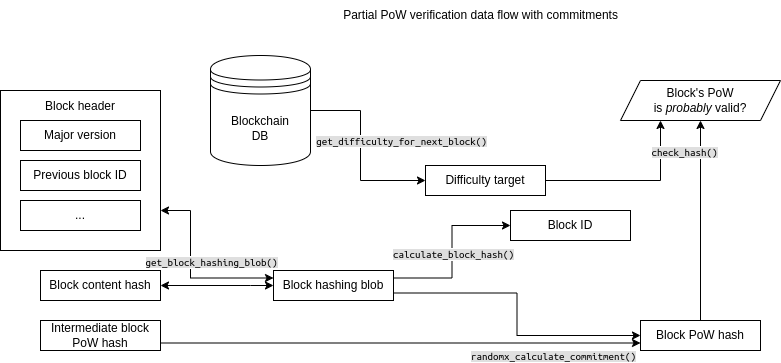

The diagram above was exported from draw.io. Its source (the exported page's mxGraphModel, read from the mxfile embedded in the PNG):
<mxGraphModel dx="1050" dy="-1566" grid="1" gridSize="10" guides="1" tooltips="1" connect="1" arrows="1" fold="1" page="1" pageScale="1" pageWidth="850" pageHeight="1100" math="0" shadow="0">
  <root>
    <mxCell id="0" />
    <mxCell id="1" parent="0" />
    <mxCell id="tPDJZSs_CaCVLx_g1Z3o-1" style="edgeStyle=orthogonalEdgeStyle;rounded=0;orthogonalLoop=1;jettySize=auto;html=1;exitX=1;exitY=0.5;exitDx=0;exitDy=0;entryX=0;entryY=0.5;entryDx=0;entryDy=0;startArrow=classic;startFill=1;" edge="1" parent="1" source="tPDJZSs_CaCVLx_g1Z3o-2" target="tPDJZSs_CaCVLx_g1Z3o-6">
      <mxGeometry relative="1" as="geometry">
        <Array as="points">
          <mxPoint x="330" y="2515" />
          <mxPoint x="330" y="2515" />
        </Array>
      </mxGeometry>
    </mxCell>
    <mxCell id="tPDJZSs_CaCVLx_g1Z3o-2" value="Block content hash" style="rounded=0;whiteSpace=wrap;html=1;" vertex="1" parent="1">
      <mxGeometry x="120" y="2500" width="120" height="30" as="geometry" />
    </mxCell>
    <mxCell id="tPDJZSs_CaCVLx_g1Z3o-3" style="edgeStyle=orthogonalEdgeStyle;rounded=0;orthogonalLoop=1;jettySize=auto;html=1;exitX=1;exitY=0.25;exitDx=0;exitDy=0;entryX=0;entryY=0.5;entryDx=0;entryDy=0;" edge="1" parent="1" source="tPDJZSs_CaCVLx_g1Z3o-6" target="tPDJZSs_CaCVLx_g1Z3o-7">
      <mxGeometry relative="1" as="geometry" />
    </mxCell>
    <mxCell id="tPDJZSs_CaCVLx_g1Z3o-4" value="&lt;span style=&quot;font-family: &amp;quot;Ubuntu Mono&amp;quot;; background-color: rgb(223, 223, 223);&quot;&gt;calculate_block_hash()&lt;/span&gt;" style="edgeLabel;html=1;align=center;verticalAlign=middle;resizable=0;points=[];" vertex="1" connectable="0" parent="tPDJZSs_CaCVLx_g1Z3o-3">
      <mxGeometry x="-0.0514" y="-1" relative="1" as="geometry">
        <mxPoint y="-3" as="offset" />
      </mxGeometry>
    </mxCell>
    <mxCell id="tPDJZSs_CaCVLx_g1Z3o-5" style="edgeStyle=orthogonalEdgeStyle;rounded=0;orthogonalLoop=1;jettySize=auto;html=1;exitX=1;exitY=0.75;exitDx=0;exitDy=0;entryX=0;entryY=0.5;entryDx=0;entryDy=0;" edge="1" parent="1" source="tPDJZSs_CaCVLx_g1Z3o-6" target="tPDJZSs_CaCVLx_g1Z3o-26">
      <mxGeometry relative="1" as="geometry" />
    </mxCell>
    <mxCell id="tPDJZSs_CaCVLx_g1Z3o-6" value="Block hashing blob" style="rounded=0;whiteSpace=wrap;html=1;" vertex="1" parent="1">
      <mxGeometry x="353" y="2500" width="120" height="30" as="geometry" />
    </mxCell>
    <mxCell id="tPDJZSs_CaCVLx_g1Z3o-7" value="Block ID" style="rounded=0;whiteSpace=wrap;html=1;" vertex="1" parent="1">
      <mxGeometry x="590" y="2440" width="120" height="30" as="geometry" />
    </mxCell>
    <mxCell id="tPDJZSs_CaCVLx_g1Z3o-8" style="edgeStyle=orthogonalEdgeStyle;rounded=0;orthogonalLoop=1;jettySize=auto;html=1;exitX=1;exitY=0.5;exitDx=0;exitDy=0;entryX=0;entryY=0.5;entryDx=0;entryDy=0;" edge="1" parent="1" source="tPDJZSs_CaCVLx_g1Z3o-10" target="tPDJZSs_CaCVLx_g1Z3o-18">
      <mxGeometry relative="1" as="geometry">
        <Array as="points">
          <mxPoint x="440" y="2340" />
          <mxPoint x="440" y="2410" />
        </Array>
      </mxGeometry>
    </mxCell>
    <mxCell id="tPDJZSs_CaCVLx_g1Z3o-9" value="&lt;span style=&quot;font-family: &amp;quot;Ubuntu Mono&amp;quot;; background-color: rgb(223, 223, 223);&quot;&gt;get_difficulty_for_next_block()&lt;/span&gt;" style="edgeLabel;html=1;align=center;verticalAlign=middle;resizable=0;points=[];" vertex="1" connectable="0" parent="tPDJZSs_CaCVLx_g1Z3o-8">
      <mxGeometry x="0.5634" y="2" relative="1" as="geometry">
        <mxPoint x="15" y="-38" as="offset" />
      </mxGeometry>
    </mxCell>
    <mxCell id="tPDJZSs_CaCVLx_g1Z3o-10" value="Blockchain&lt;div&gt;DB&lt;/div&gt;" style="shape=datastore;whiteSpace=wrap;html=1;" vertex="1" parent="1">
      <mxGeometry x="290" y="2285" width="100" height="110" as="geometry" />
    </mxCell>
    <mxCell id="tPDJZSs_CaCVLx_g1Z3o-11" style="edgeStyle=orthogonalEdgeStyle;rounded=0;orthogonalLoop=1;jettySize=auto;html=1;exitX=1;exitY=0.75;exitDx=0;exitDy=0;entryX=0;entryY=0.75;entryDx=0;entryDy=0;" edge="1" parent="1" source="tPDJZSs_CaCVLx_g1Z3o-13" target="tPDJZSs_CaCVLx_g1Z3o-26">
      <mxGeometry relative="1" as="geometry" />
    </mxCell>
    <mxCell id="tPDJZSs_CaCVLx_g1Z3o-12" value="&lt;span style=&quot;font-family: &amp;quot;Ubuntu Mono&amp;quot;; background-color: rgb(223, 223, 223);&quot;&gt;randomx_calculate_commitment()&lt;/span&gt;" style="edgeLabel;html=1;align=center;verticalAlign=middle;resizable=0;points=[];" vertex="1" connectable="0" parent="tPDJZSs_CaCVLx_g1Z3o-11">
      <mxGeometry x="0.6786" relative="1" as="geometry">
        <mxPoint x="-11" y="13" as="offset" />
      </mxGeometry>
    </mxCell>
    <mxCell id="tPDJZSs_CaCVLx_g1Z3o-13" value="Intermediate block PoW hash" style="rounded=0;whiteSpace=wrap;html=1;" vertex="1" parent="1">
      <mxGeometry x="120" y="2550" width="120" height="30" as="geometry" />
    </mxCell>
    <mxCell id="tPDJZSs_CaCVLx_g1Z3o-14" style="edgeStyle=orthogonalEdgeStyle;rounded=0;orthogonalLoop=1;jettySize=auto;html=1;exitX=1;exitY=0.75;exitDx=0;exitDy=0;entryX=0;entryY=0.25;entryDx=0;entryDy=0;startArrow=classic;startFill=1;" edge="1" parent="1" source="tPDJZSs_CaCVLx_g1Z3o-16" target="tPDJZSs_CaCVLx_g1Z3o-6">
      <mxGeometry relative="1" as="geometry">
        <Array as="points">
          <mxPoint x="270" y="2440" />
          <mxPoint x="270" y="2508" />
        </Array>
      </mxGeometry>
    </mxCell>
    <mxCell id="tPDJZSs_CaCVLx_g1Z3o-15" value="&lt;span style=&quot;font-family: &amp;quot;Ubuntu Mono&amp;quot;; background-color: rgb(223, 223, 223);&quot;&gt;get_block_hashing_blob()&lt;/span&gt;" style="edgeLabel;html=1;align=center;verticalAlign=middle;resizable=0;points=[];" vertex="1" connectable="0" parent="tPDJZSs_CaCVLx_g1Z3o-14">
      <mxGeometry x="0.027" relative="1" as="geometry">
        <mxPoint x="20" y="-12" as="offset" />
      </mxGeometry>
    </mxCell>
    <mxCell id="tPDJZSs_CaCVLx_g1Z3o-16" value="&lt;div&gt;Block header&lt;/div&gt;&lt;div&gt;&lt;br&gt;&lt;/div&gt;&lt;div&gt;&lt;br&gt;&lt;/div&gt;&lt;div&gt;&lt;br&gt;&lt;/div&gt;&lt;div&gt;&lt;br&gt;&lt;/div&gt;&lt;div&gt;&lt;br&gt;&lt;/div&gt;&lt;div&gt;&lt;br&gt;&lt;/div&gt;&lt;div&gt;&lt;br&gt;&lt;/div&gt;&lt;div&gt;&lt;br&gt;&lt;/div&gt;&lt;div&gt;&lt;br&gt;&lt;/div&gt;" style="rounded=0;whiteSpace=wrap;html=1;" vertex="1" parent="1">
      <mxGeometry x="80" y="2320" width="160" height="160" as="geometry" />
    </mxCell>
    <mxCell id="tPDJZSs_CaCVLx_g1Z3o-17" style="edgeStyle=orthogonalEdgeStyle;rounded=0;orthogonalLoop=1;jettySize=auto;html=1;exitX=1;exitY=0.5;exitDx=0;exitDy=0;entryX=0.25;entryY=1;entryDx=0;entryDy=0;" edge="1" parent="1" source="tPDJZSs_CaCVLx_g1Z3o-18" target="tPDJZSs_CaCVLx_g1Z3o-19">
      <mxGeometry relative="1" as="geometry" />
    </mxCell>
    <mxCell id="tPDJZSs_CaCVLx_g1Z3o-18" value="Difficulty target" style="rounded=0;whiteSpace=wrap;html=1;" vertex="1" parent="1">
      <mxGeometry x="505" y="2395" width="120" height="30" as="geometry" />
    </mxCell>
    <mxCell id="tPDJZSs_CaCVLx_g1Z3o-19" value="Block's PoW&lt;div&gt;is &lt;i&gt;probably&lt;/i&gt; valid?&lt;/div&gt;" style="shape=parallelogram;perimeter=parallelogramPerimeter;whiteSpace=wrap;html=1;fixedSize=1;" vertex="1" parent="1">
      <mxGeometry x="700" y="2310" width="160" height="40" as="geometry" />
    </mxCell>
    <mxCell id="tPDJZSs_CaCVLx_g1Z3o-20" value="Partial PoW verification data flow with commitments" style="text;html=1;align=center;verticalAlign=middle;resizable=0;points=[];autosize=1;strokeColor=none;fillColor=none;" vertex="1" parent="1">
      <mxGeometry x="410" y="2230" width="300" height="30" as="geometry" />
    </mxCell>
    <mxCell id="tPDJZSs_CaCVLx_g1Z3o-21" value="Major version" style="rounded=0;whiteSpace=wrap;html=1;" vertex="1" parent="1">
      <mxGeometry x="100" y="2350" width="120" height="30" as="geometry" />
    </mxCell>
    <mxCell id="tPDJZSs_CaCVLx_g1Z3o-22" value="Previous block ID" style="rounded=0;whiteSpace=wrap;html=1;" vertex="1" parent="1">
      <mxGeometry x="100" y="2390" width="120" height="30" as="geometry" />
    </mxCell>
    <mxCell id="tPDJZSs_CaCVLx_g1Z3o-23" value="..." style="rounded=0;whiteSpace=wrap;html=1;" vertex="1" parent="1">
      <mxGeometry x="100" y="2430" width="120" height="30" as="geometry" />
    </mxCell>
    <mxCell id="tPDJZSs_CaCVLx_g1Z3o-24" style="edgeStyle=orthogonalEdgeStyle;rounded=0;orthogonalLoop=1;jettySize=auto;html=1;exitX=0.5;exitY=0;exitDx=0;exitDy=0;entryX=0.5;entryY=1;entryDx=0;entryDy=0;" edge="1" parent="1" source="tPDJZSs_CaCVLx_g1Z3o-26" target="tPDJZSs_CaCVLx_g1Z3o-19">
      <mxGeometry relative="1" as="geometry">
        <mxPoint x="1090" y="2250" as="targetPoint" />
      </mxGeometry>
    </mxCell>
    <mxCell id="tPDJZSs_CaCVLx_g1Z3o-25" value="&lt;span style=&quot;font-family: &amp;quot;Ubuntu Mono&amp;quot;; background-color: rgb(223, 223, 223);&quot;&gt;check_hash()&lt;/span&gt;" style="edgeLabel;html=1;align=center;verticalAlign=middle;resizable=0;points=[];" vertex="1" connectable="0" parent="tPDJZSs_CaCVLx_g1Z3o-24">
      <mxGeometry x="0.0191" y="3" relative="1" as="geometry">
        <mxPoint x="-14" y="-67" as="offset" />
      </mxGeometry>
    </mxCell>
    <mxCell id="tPDJZSs_CaCVLx_g1Z3o-26" value="Block PoW hash" style="rounded=0;whiteSpace=wrap;html=1;" vertex="1" parent="1">
      <mxGeometry x="720" y="2550" width="120" height="30" as="geometry" />
    </mxCell>
  </root>
</mxGraphModel>